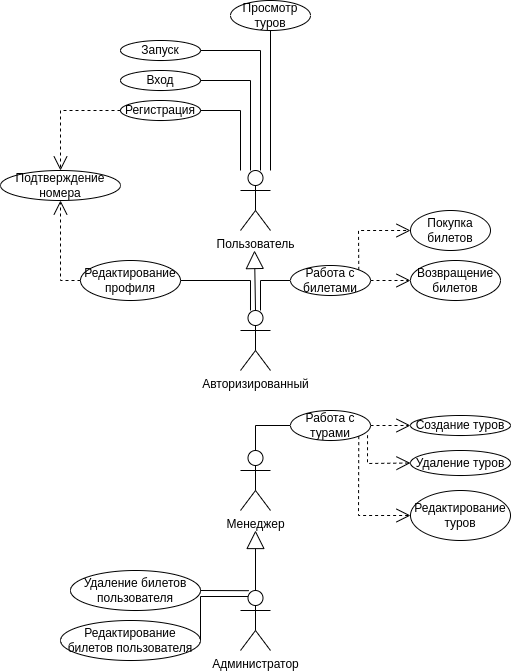

The diagram above was exported from draw.io. Its source (the exported page's mxGraphModel, read from the mxfile embedded in the PNG):
<mxGraphModel dx="1114" dy="850" grid="1" gridSize="10" guides="1" tooltips="1" connect="1" arrows="1" fold="1" page="1" pageScale="1" pageWidth="827" pageHeight="1169" math="0" shadow="0">
  <root>
    <mxCell id="0" />
    <mxCell id="1" parent="0" />
    <mxCell id="riDjCwX9mtNl7M9i3bwb-1" value="Пользователь" style="shape=umlActor;verticalLabelPosition=bottom;verticalAlign=top;html=1;outlineConnect=0;" parent="1" vertex="1">
      <mxGeometry x="240" y="170" width="30" height="60" as="geometry" />
    </mxCell>
    <mxCell id="riDjCwX9mtNl7M9i3bwb-12" value="Вход" style="ellipse;whiteSpace=wrap;html=1;" parent="1" vertex="1">
      <mxGeometry x="120" y="70" width="80" height="20" as="geometry" />
    </mxCell>
    <mxCell id="riDjCwX9mtNl7M9i3bwb-14" value="Регистрация" style="ellipse;whiteSpace=wrap;html=1;" parent="1" vertex="1">
      <mxGeometry x="120" y="100" width="80" height="20" as="geometry" />
    </mxCell>
    <mxCell id="riDjCwX9mtNl7M9i3bwb-17" value="" style="endArrow=open;endSize=12;dashed=1;html=1;rounded=0;exitX=0;exitY=0.5;exitDx=0;exitDy=0;entryX=0.5;entryY=0;entryDx=0;entryDy=0;" parent="1" source="riDjCwX9mtNl7M9i3bwb-14" target="riDjCwX9mtNl7M9i3bwb-18" edge="1">
      <mxGeometry width="160" relative="1" as="geometry">
        <mxPoint x="70" y="10" as="sourcePoint" />
        <mxPoint x="50" y="110" as="targetPoint" />
        <Array as="points">
          <mxPoint x="60" y="110" />
        </Array>
      </mxGeometry>
    </mxCell>
    <mxCell id="riDjCwX9mtNl7M9i3bwb-18" value="Подтверждение номера" style="ellipse;whiteSpace=wrap;html=1;" parent="1" vertex="1">
      <mxGeometry y="170" width="120" height="30" as="geometry" />
    </mxCell>
    <mxCell id="riDjCwX9mtNl7M9i3bwb-20" value="" style="endArrow=none;html=1;rounded=0;entryX=1;entryY=0.5;entryDx=0;entryDy=0;" parent="1" target="riDjCwX9mtNl7M9i3bwb-21" edge="1">
      <mxGeometry width="50" height="50" relative="1" as="geometry">
        <mxPoint x="260" y="170" as="sourcePoint" />
        <mxPoint x="260" y="50" as="targetPoint" />
        <Array as="points">
          <mxPoint x="260" y="50" />
        </Array>
      </mxGeometry>
    </mxCell>
    <mxCell id="riDjCwX9mtNl7M9i3bwb-21" value="Запуск" style="ellipse;whiteSpace=wrap;html=1;" parent="1" vertex="1">
      <mxGeometry x="120" y="40" width="80" height="20" as="geometry" />
    </mxCell>
    <mxCell id="riDjCwX9mtNl7M9i3bwb-22" value="" style="endArrow=none;html=1;rounded=0;entryX=0.5;entryY=1;entryDx=0;entryDy=0;" parent="1" target="riDjCwX9mtNl7M9i3bwb-25" edge="1">
      <mxGeometry width="50" height="50" relative="1" as="geometry">
        <mxPoint x="270" y="170" as="sourcePoint" />
        <mxPoint x="270" y="49.99999999999994" as="targetPoint" />
      </mxGeometry>
    </mxCell>
    <mxCell id="riDjCwX9mtNl7M9i3bwb-23" value="" style="endArrow=none;html=1;rounded=0;entryX=1;entryY=0.5;entryDx=0;entryDy=0;" parent="1" target="riDjCwX9mtNl7M9i3bwb-14" edge="1">
      <mxGeometry width="50" height="50" relative="1" as="geometry">
        <mxPoint x="240.0000000000001" y="170" as="sourcePoint" />
        <mxPoint x="240.0000000000001" y="49.99999999999994" as="targetPoint" />
        <Array as="points">
          <mxPoint x="240" y="110" />
        </Array>
      </mxGeometry>
    </mxCell>
    <mxCell id="riDjCwX9mtNl7M9i3bwb-24" value="" style="endArrow=none;html=1;rounded=0;entryX=1;entryY=0.5;entryDx=0;entryDy=0;" parent="1" target="riDjCwX9mtNl7M9i3bwb-12" edge="1">
      <mxGeometry width="50" height="50" relative="1" as="geometry">
        <mxPoint x="250.0000000000001" y="170" as="sourcePoint" />
        <mxPoint x="250.0000000000001" y="49.99999999999994" as="targetPoint" />
        <Array as="points">
          <mxPoint x="250" y="80" />
        </Array>
      </mxGeometry>
    </mxCell>
    <mxCell id="riDjCwX9mtNl7M9i3bwb-25" value="Просмотр туров" style="ellipse;whiteSpace=wrap;html=1;" parent="1" vertex="1">
      <mxGeometry x="230" width="80" height="30" as="geometry" />
    </mxCell>
    <mxCell id="riDjCwX9mtNl7M9i3bwb-27" value="Авторизированный" style="shape=umlActor;verticalLabelPosition=bottom;verticalAlign=top;html=1;outlineConnect=0;" parent="1" vertex="1">
      <mxGeometry x="240" y="310" width="30" height="60" as="geometry" />
    </mxCell>
    <mxCell id="riDjCwX9mtNl7M9i3bwb-30" value="" style="endArrow=block;endSize=16;endFill=0;html=1;rounded=0;exitX=0.5;exitY=0;exitDx=0;exitDy=0;exitPerimeter=0;" parent="1" source="riDjCwX9mtNl7M9i3bwb-27" edge="1">
      <mxGeometry width="160" relative="1" as="geometry">
        <mxPoint x="174" y="270" as="sourcePoint" />
        <mxPoint x="254" y="250" as="targetPoint" />
      </mxGeometry>
    </mxCell>
    <mxCell id="riDjCwX9mtNl7M9i3bwb-32" value="Редактирование профиля" style="ellipse;whiteSpace=wrap;html=1;" parent="1" vertex="1">
      <mxGeometry x="80" y="260" width="100" height="40" as="geometry" />
    </mxCell>
    <mxCell id="riDjCwX9mtNl7M9i3bwb-33" value="" style="endArrow=open;endSize=12;dashed=1;html=1;rounded=0;exitX=0;exitY=0.5;exitDx=0;exitDy=0;entryX=0.5;entryY=1;entryDx=0;entryDy=0;" parent="1" source="riDjCwX9mtNl7M9i3bwb-32" target="riDjCwX9mtNl7M9i3bwb-18" edge="1">
      <mxGeometry width="160" relative="1" as="geometry">
        <mxPoint x="70" y="160" as="sourcePoint" />
        <mxPoint x="60" y="290" as="targetPoint" />
        <Array as="points">
          <mxPoint x="60" y="280" />
        </Array>
      </mxGeometry>
    </mxCell>
    <mxCell id="riDjCwX9mtNl7M9i3bwb-35" value="" style="endArrow=none;html=1;rounded=0;entryX=1;entryY=0.5;entryDx=0;entryDy=0;exitX=0.333;exitY=0;exitDx=0;exitDy=0;exitPerimeter=0;" parent="1" source="riDjCwX9mtNl7M9i3bwb-27" target="riDjCwX9mtNl7M9i3bwb-32" edge="1">
      <mxGeometry width="50" height="50" relative="1" as="geometry">
        <mxPoint x="250" y="300" as="sourcePoint" />
        <mxPoint x="230" y="180" as="targetPoint" />
        <Array as="points">
          <mxPoint x="250" y="280" />
        </Array>
      </mxGeometry>
    </mxCell>
    <mxCell id="riDjCwX9mtNl7M9i3bwb-37" value="" style="endArrow=none;html=1;rounded=0;entryX=0;entryY=0.5;entryDx=0;entryDy=0;" parent="1" target="riDjCwX9mtNl7M9i3bwb-38" edge="1">
      <mxGeometry width="50" height="50" relative="1" as="geometry">
        <mxPoint x="260" y="310" as="sourcePoint" />
        <mxPoint x="260" y="280" as="targetPoint" />
        <Array as="points">
          <mxPoint x="260" y="280" />
        </Array>
      </mxGeometry>
    </mxCell>
    <mxCell id="riDjCwX9mtNl7M9i3bwb-38" value="Работа с билетами" style="ellipse;whiteSpace=wrap;html=1;" parent="1" vertex="1">
      <mxGeometry x="290" y="265" width="80" height="30" as="geometry" />
    </mxCell>
    <mxCell id="riDjCwX9mtNl7M9i3bwb-40" value="" style="endArrow=open;endSize=12;dashed=1;html=1;rounded=0;exitX=1;exitY=0;exitDx=0;exitDy=0;entryX=0;entryY=0.5;entryDx=0;entryDy=0;" parent="1" source="riDjCwX9mtNl7M9i3bwb-38" target="riDjCwX9mtNl7M9i3bwb-41" edge="1">
      <mxGeometry width="160" relative="1" as="geometry">
        <mxPoint x="410" y="290" as="sourcePoint" />
        <mxPoint x="340" y="190" as="targetPoint" />
        <Array as="points">
          <mxPoint x="358" y="230" />
        </Array>
      </mxGeometry>
    </mxCell>
    <mxCell id="riDjCwX9mtNl7M9i3bwb-41" value="Покупка билетов" style="ellipse;whiteSpace=wrap;html=1;" parent="1" vertex="1">
      <mxGeometry x="410" y="210" width="80" height="40" as="geometry" />
    </mxCell>
    <mxCell id="riDjCwX9mtNl7M9i3bwb-42" value="Возвращение билетов" style="ellipse;whiteSpace=wrap;html=1;" parent="1" vertex="1">
      <mxGeometry x="410" y="260" width="90" height="40" as="geometry" />
    </mxCell>
    <mxCell id="riDjCwX9mtNl7M9i3bwb-43" value="" style="endArrow=open;endSize=12;dashed=1;html=1;rounded=0;entryX=0;entryY=0.5;entryDx=0;entryDy=0;exitX=1;exitY=0.5;exitDx=0;exitDy=0;" parent="1" source="riDjCwX9mtNl7M9i3bwb-38" target="riDjCwX9mtNl7M9i3bwb-42" edge="1">
      <mxGeometry width="160" relative="1" as="geometry">
        <mxPoint x="350" y="260" as="sourcePoint" />
        <mxPoint x="370" y="100" as="targetPoint" />
      </mxGeometry>
    </mxCell>
    <mxCell id="riDjCwX9mtNl7M9i3bwb-44" value="Менеджер" style="shape=umlActor;verticalLabelPosition=bottom;verticalAlign=top;html=1;outlineConnect=0;" parent="1" vertex="1">
      <mxGeometry x="240" y="450" width="30" height="60" as="geometry" />
    </mxCell>
    <mxCell id="riDjCwX9mtNl7M9i3bwb-48" value="" style="endArrow=none;html=1;rounded=0;exitX=0.5;exitY=0;exitDx=0;exitDy=0;exitPerimeter=0;entryX=0;entryY=0.5;entryDx=0;entryDy=0;" parent="1" source="riDjCwX9mtNl7M9i3bwb-44" target="riDjCwX9mtNl7M9i3bwb-49" edge="1">
      <mxGeometry width="50" height="50" relative="1" as="geometry">
        <mxPoint x="270" y="320" as="sourcePoint" />
        <mxPoint x="330" y="420" as="targetPoint" />
        <Array as="points">
          <mxPoint x="255" y="425" />
        </Array>
      </mxGeometry>
    </mxCell>
    <mxCell id="riDjCwX9mtNl7M9i3bwb-49" value="Работа с турами" style="ellipse;whiteSpace=wrap;html=1;" parent="1" vertex="1">
      <mxGeometry x="290" y="410" width="80" height="30" as="geometry" />
    </mxCell>
    <mxCell id="riDjCwX9mtNl7M9i3bwb-51" value="" style="endArrow=open;endSize=12;dashed=1;html=1;rounded=0;entryX=0;entryY=0.5;entryDx=0;entryDy=0;exitX=1;exitY=0.5;exitDx=0;exitDy=0;" parent="1" source="riDjCwX9mtNl7M9i3bwb-49" target="riDjCwX9mtNl7M9i3bwb-53" edge="1">
      <mxGeometry width="160" relative="1" as="geometry">
        <mxPoint x="370" y="424.6299999999999" as="sourcePoint" />
        <mxPoint x="410" y="424.6299999999999" as="targetPoint" />
      </mxGeometry>
    </mxCell>
    <mxCell id="riDjCwX9mtNl7M9i3bwb-52" value="Редактирование туров" style="ellipse;whiteSpace=wrap;html=1;" parent="1" vertex="1">
      <mxGeometry x="410" y="490" width="100" height="50" as="geometry" />
    </mxCell>
    <mxCell id="riDjCwX9mtNl7M9i3bwb-53" value="Создание туров" style="ellipse;whiteSpace=wrap;html=1;" parent="1" vertex="1">
      <mxGeometry x="410" y="415" width="100" height="20" as="geometry" />
    </mxCell>
    <mxCell id="riDjCwX9mtNl7M9i3bwb-54" value="" style="endArrow=open;endSize=12;dashed=1;html=1;rounded=0;entryX=0;entryY=0.5;entryDx=0;entryDy=0;exitX=1;exitY=1;exitDx=0;exitDy=0;" parent="1" source="riDjCwX9mtNl7M9i3bwb-49" target="riDjCwX9mtNl7M9i3bwb-52" edge="1">
      <mxGeometry width="160" relative="1" as="geometry">
        <mxPoint x="370" y="429.9999999999999" as="sourcePoint" />
        <mxPoint x="410" y="429.9999999999999" as="targetPoint" />
        <Array as="points">
          <mxPoint x="358" y="515" />
        </Array>
      </mxGeometry>
    </mxCell>
    <mxCell id="riDjCwX9mtNl7M9i3bwb-55" value="Удаление туров" style="ellipse;whiteSpace=wrap;html=1;" parent="1" vertex="1">
      <mxGeometry x="410" y="450" width="100" height="25" as="geometry" />
    </mxCell>
    <mxCell id="riDjCwX9mtNl7M9i3bwb-56" value="" style="endArrow=open;endSize=12;dashed=1;html=1;rounded=0;entryX=0;entryY=0.5;entryDx=0;entryDy=0;exitX=0.963;exitY=0.825;exitDx=0;exitDy=0;exitPerimeter=0;" parent="1" source="riDjCwX9mtNl7M9i3bwb-49" target="riDjCwX9mtNl7M9i3bwb-55" edge="1">
      <mxGeometry width="160" relative="1" as="geometry">
        <mxPoint x="368.45940099198083" y="445.5405188859188" as="sourcePoint" />
        <mxPoint x="420" y="555" as="targetPoint" />
        <Array as="points">
          <mxPoint x="367" y="463" />
        </Array>
      </mxGeometry>
    </mxCell>
    <mxCell id="riDjCwX9mtNl7M9i3bwb-58" value="Администратор" style="shape=umlActor;verticalLabelPosition=bottom;verticalAlign=top;html=1;outlineConnect=0;" parent="1" vertex="1">
      <mxGeometry x="240" y="590" width="30" height="60" as="geometry" />
    </mxCell>
    <mxCell id="riDjCwX9mtNl7M9i3bwb-59" value="" style="endArrow=block;endSize=16;endFill=0;html=1;rounded=0;exitX=0.5;exitY=0;exitDx=0;exitDy=0;exitPerimeter=0;" parent="1" source="riDjCwX9mtNl7M9i3bwb-58" edge="1">
      <mxGeometry width="160" relative="1" as="geometry">
        <mxPoint x="254" y="560" as="sourcePoint" />
        <mxPoint x="255" y="530" as="targetPoint" />
      </mxGeometry>
    </mxCell>
    <mxCell id="riDjCwX9mtNl7M9i3bwb-60" value="Удаление билетов пользователя" style="ellipse;whiteSpace=wrap;html=1;" parent="1" vertex="1">
      <mxGeometry x="70" y="570" width="130" height="40" as="geometry" />
    </mxCell>
    <mxCell id="riDjCwX9mtNl7M9i3bwb-61" value="" style="endArrow=none;html=1;rounded=0;exitX=0.276;exitY=0.003;exitDx=0;exitDy=0;exitPerimeter=0;entryX=1;entryY=0.5;entryDx=0;entryDy=0;" parent="1" source="riDjCwX9mtNl7M9i3bwb-58" target="riDjCwX9mtNl7M9i3bwb-60" edge="1">
      <mxGeometry width="50" height="50" relative="1" as="geometry">
        <mxPoint x="269.71000000000004" y="459.94000000000005" as="sourcePoint" />
        <mxPoint x="300" y="435" as="targetPoint" />
      </mxGeometry>
    </mxCell>
    <mxCell id="riDjCwX9mtNl7M9i3bwb-66" value="Редактирование билетов пользователя" style="ellipse;whiteSpace=wrap;html=1;" parent="1" vertex="1">
      <mxGeometry x="60" y="620" width="140" height="40" as="geometry" />
    </mxCell>
    <mxCell id="riDjCwX9mtNl7M9i3bwb-67" value="" style="endArrow=none;html=1;rounded=0;exitX=0.25;exitY=0.1;exitDx=0;exitDy=0;exitPerimeter=0;entryX=1;entryY=0.5;entryDx=0;entryDy=0;" parent="1" source="riDjCwX9mtNl7M9i3bwb-58" target="riDjCwX9mtNl7M9i3bwb-66" edge="1">
      <mxGeometry width="50" height="50" relative="1" as="geometry">
        <mxPoint x="240" y="640.1800000000001" as="sourcePoint" />
        <mxPoint x="291.72" y="485" as="targetPoint" />
        <Array as="points">
          <mxPoint x="200" y="596" />
        </Array>
      </mxGeometry>
    </mxCell>
  </root>
</mxGraphModel>